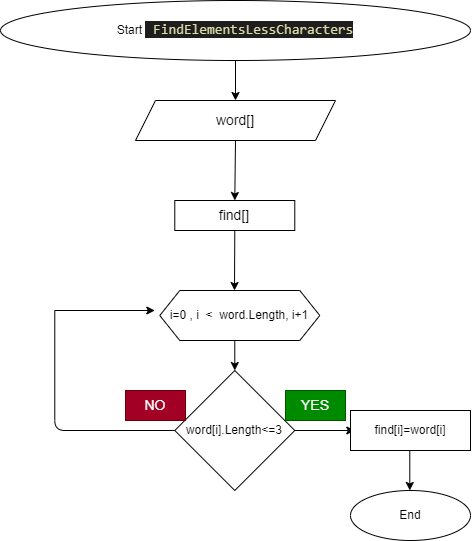

The diagram above was exported from draw.io. Its source (the exported page's mxGraphModel, read from the mxfile embedded in the PNG):
<mxGraphModel dx="847" dy="306" grid="1" gridSize="10" guides="1" tooltips="1" connect="1" arrows="1" fold="1" page="1" pageScale="1" pageWidth="827" pageHeight="1169" math="0" shadow="0">
  <root>
    <mxCell id="0" />
    <mxCell id="1" parent="0" />
    <mxCell id="6" style="edgeStyle=none;html=1;exitX=0.5;exitY=1;exitDx=0;exitDy=0;entryX=0.5;entryY=0;entryDx=0;entryDy=0;" edge="1" parent="1" source="2" target="4">
      <mxGeometry relative="1" as="geometry" />
    </mxCell>
    <mxCell id="2" value="Start&amp;nbsp;&lt;font color=&quot;#dcdcaa&quot; face=&quot;consolas, courier new, monospace&quot;&gt;&lt;span style=&quot;font-size: 14px ; background-color: rgb(30 , 30 , 30)&quot;&gt;&amp;nbsp;&lt;/span&gt;&lt;/font&gt;&lt;span style=&quot;color: rgb(220 , 220 , 170) ; background-color: rgb(30 , 30 , 30) ; font-family: &amp;#34;consolas&amp;#34; , &amp;#34;courier new&amp;#34; , monospace ; font-size: 14px&quot;&gt;FindElementsLessCharacters&lt;/span&gt;" style="ellipse;whiteSpace=wrap;html=1;" vertex="1" parent="1">
      <mxGeometry x="135" y="30" width="470" height="60" as="geometry" />
    </mxCell>
    <mxCell id="12" style="edgeStyle=none;html=1;exitX=0.5;exitY=1;exitDx=0;exitDy=0;entryX=0.5;entryY=0;entryDx=0;entryDy=0;" edge="1" parent="1" target="8">
      <mxGeometry relative="1" as="geometry">
        <mxPoint x="369.29" y="370" as="sourcePoint" />
      </mxGeometry>
    </mxCell>
    <mxCell id="3" value="i=0 , i&amp;nbsp; &amp;lt;&amp;nbsp; word.Length, i+1" style="shape=hexagon;perimeter=hexagonPerimeter2;whiteSpace=wrap;html=1;fixedSize=1;" vertex="1" parent="1">
      <mxGeometry x="294.29" y="320" width="160" height="50" as="geometry" />
    </mxCell>
    <mxCell id="24" style="edgeStyle=none;html=1;exitX=0.5;exitY=1;exitDx=0;exitDy=0;entryX=0.5;entryY=0;entryDx=0;entryDy=0;fontSize=14;" edge="1" parent="1" source="4" target="23">
      <mxGeometry relative="1" as="geometry" />
    </mxCell>
    <mxCell id="4" value="&lt;font style=&quot;font-size: 14px&quot;&gt;word[]&lt;/font&gt;" style="shape=parallelogram;perimeter=parallelogramPerimeter;whiteSpace=wrap;html=1;fixedSize=1;" vertex="1" parent="1">
      <mxGeometry x="270" y="130" width="200" height="40" as="geometry" />
    </mxCell>
    <mxCell id="13" style="edgeStyle=none;html=1;entryX=0;entryY=0.5;entryDx=0;entryDy=0;" edge="1" parent="1" source="8">
      <mxGeometry relative="1" as="geometry">
        <mxPoint x="489.29" y="460" as="targetPoint" />
      </mxGeometry>
    </mxCell>
    <mxCell id="8" value="word[i].Length&amp;lt;=3" style="rhombus;whiteSpace=wrap;html=1;" vertex="1" parent="1">
      <mxGeometry x="309.29" y="400" width="120" height="120" as="geometry" />
    </mxCell>
    <mxCell id="19" style="edgeStyle=none;html=1;" edge="1" parent="1">
      <mxGeometry relative="1" as="geometry">
        <mxPoint x="544.29" y="520" as="targetPoint" />
        <mxPoint x="544.29" y="480" as="sourcePoint" />
      </mxGeometry>
    </mxCell>
    <mxCell id="9" value="find[i]=word[i]" style="rounded=0;whiteSpace=wrap;html=1;" vertex="1" parent="1">
      <mxGeometry x="485" y="440" width="120" height="40" as="geometry" />
    </mxCell>
    <mxCell id="16" value="" style="endArrow=none;html=1;exitX=0;exitY=0.5;exitDx=0;exitDy=0;" edge="1" parent="1" source="8">
      <mxGeometry width="50" height="50" relative="1" as="geometry">
        <mxPoint x="449.29" y="440" as="sourcePoint" />
        <mxPoint x="189.29" y="340" as="targetPoint" />
        <Array as="points">
          <mxPoint x="189.29" y="460" />
        </Array>
      </mxGeometry>
    </mxCell>
    <mxCell id="17" value="" style="endArrow=classic;html=1;" edge="1" parent="1">
      <mxGeometry width="50" height="50" relative="1" as="geometry">
        <mxPoint x="189.29" y="340" as="sourcePoint" />
        <mxPoint x="289.29" y="340" as="targetPoint" />
      </mxGeometry>
    </mxCell>
    <mxCell id="20" value="End" style="ellipse;whiteSpace=wrap;html=1;" vertex="1" parent="1">
      <mxGeometry x="485" y="520" width="120" height="50" as="geometry" />
    </mxCell>
    <mxCell id="25" style="edgeStyle=none;html=1;exitX=0.5;exitY=1;exitDx=0;exitDy=0;fontSize=14;" edge="1" parent="1" source="23">
      <mxGeometry relative="1" as="geometry">
        <mxPoint x="369" y="320" as="targetPoint" />
      </mxGeometry>
    </mxCell>
    <mxCell id="23" value="&lt;font style=&quot;font-size: 14px&quot;&gt;find[]&lt;/font&gt;" style="rounded=0;whiteSpace=wrap;html=1;" vertex="1" parent="1">
      <mxGeometry x="309.29" y="230" width="120" height="30" as="geometry" />
    </mxCell>
    <mxCell id="27" value="YES&lt;br&gt;" style="text;html=1;strokeColor=#005700;fillColor=#008a00;align=center;verticalAlign=middle;whiteSpace=wrap;rounded=0;fontSize=14;fontColor=#ffffff;" vertex="1" parent="1">
      <mxGeometry x="420" y="420" width="60" height="30" as="geometry" />
    </mxCell>
    <mxCell id="28" value="NO" style="text;html=1;strokeColor=#6F0000;fillColor=#a20025;align=center;verticalAlign=middle;whiteSpace=wrap;rounded=0;fontSize=14;fontColor=#ffffff;" vertex="1" parent="1">
      <mxGeometry x="260" y="420" width="60" height="30" as="geometry" />
    </mxCell>
  </root>
</mxGraphModel>